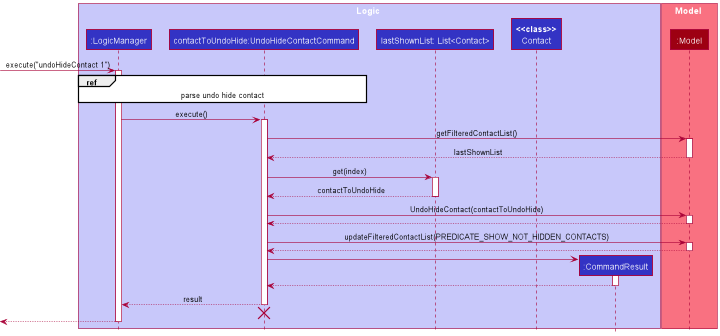

The diagram above was rendered by PlantUML. Its source (embedded in the PNG):
@startuml
!include ../style.puml

box Logic LOGIC_COLOR_T1
participant ":LogicManager" as LogicManager LOGIC_COLOR
participant "contactToUndoHide:UndoHideContactCommand" as UndoHideContactCommand LOGIC_COLOR
participant "lastShownList: List<Contact>" as ListContact LOGIC_COLOR
participant "**<<class>>**\nContact" as Contact LOGIC_COLOR
participant ":CommandResult" as CommandResult LOGIC_COLOR
end box

box Model MODEL_COLOR_T1
participant ":Model" as Model MODEL_COLOR
end box

[-> LogicManager : execute("undoHideContact 1")
activate LogicManager

ref over LogicManager, UndoHideContactCommand : parse undo hide contact

LogicManager -> UndoHideContactCommand : execute()

activate UndoHideContactCommand

UndoHideContactCommand -> Model : getFilteredContactList()
activate Model
Model --> UndoHideContactCommand : lastShownList
deactivate Model

UndoHideContactCommand -> ListContact : get(index)
activate ListContact
ListContact --> UndoHideContactCommand : contactToUndoHide
deactivate ListContact

UndoHideContactCommand -> Model : UndoHideContact(contactToUndoHide)
activate Model
Model --> UndoHideContactCommand
deactivate Model

UndoHideContactCommand -> Model : updateFilteredContactList(PREDICATE_SHOW_NOT_HIDDEN_CONTACTS)
activate Model
Model --> UndoHideContactCommand
deactivate Model

create CommandResult
UndoHideContactCommand -> CommandResult
activate CommandResult

CommandResult --> UndoHideContactCommand
deactivate CommandResult

UndoHideContactCommand --> LogicManager : result
deactivate UndoHideContactCommand

UndoHideContactCommand -[hidden]-> LogicManager
destroy UndoHideContactCommand

[<--LogicManager
deactivate LogicManager
@enduml